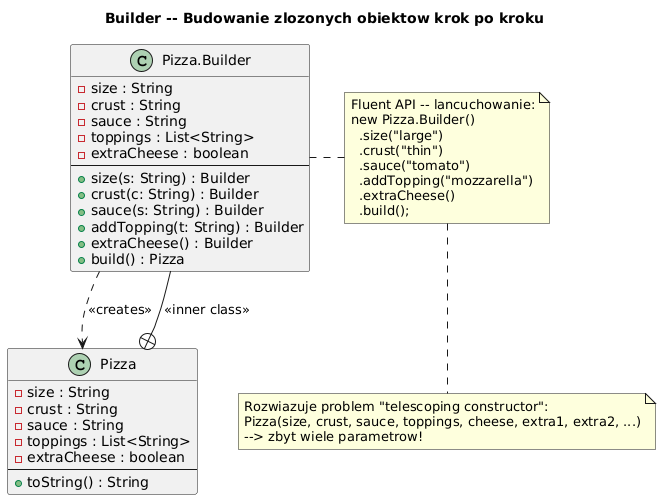

The diagram above was rendered by PlantUML. Its source (embedded in the PNG):
@startuml builder
skinparam shadowing false
skinparam defaultFontName "DejaVu Sans"
title Builder -- Budowanie zlozonych obiektow krok po kroku

class "Pizza" as PIZZA {
  - size : String
  - crust : String
  - sauce : String
  - toppings : List<String>
  - extraCheese : boolean
  --
  + toString() : String
}

class "Pizza.Builder" as BUILDER {
  - size : String
  - crust : String
  - sauce : String
  - toppings : List<String>
  - extraCheese : boolean
  --
  + size(s: String) : Builder
  + crust(c: String) : Builder
  + sauce(s: String) : Builder
  + addTopping(t: String) : Builder
  + extraCheese() : Builder
  + build() : Pizza
}

BUILDER ..> PIZZA : <<creates>>
PIZZA +-- BUILDER : <<inner class>>

note right of BUILDER
  Fluent API -- lancuchowanie:
  new Pizza.Builder()
    .size("large")
    .crust("thin")
    .sauce("tomato")
    .addTopping("mozzarella")
    .extraCheese()
    .build();
end note

note bottom
  Rozwiazuje problem "telescoping constructor":
  Pizza(size, crust, sauce, toppings, cheese, extra1, extra2, ...)
  --> zbyt wiele parametrow!
end note
@enduml